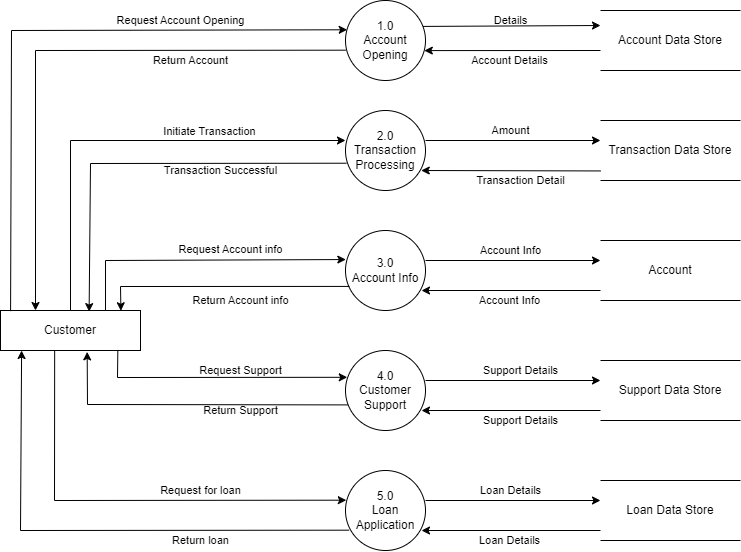

The diagram above was exported from draw.io. Its source (the exported page's mxGraphModel, read from the mxfile embedded in the PNG):
<mxGraphModel dx="874" dy="496" grid="1" gridSize="10" guides="1" tooltips="1" connect="1" arrows="1" fold="1" page="1" pageScale="1" pageWidth="850" pageHeight="1100" math="0" shadow="0">
  <root>
    <mxCell id="0" />
    <mxCell id="1" parent="0" />
    <mxCell id="2_Bf9SDVKi_7B_5U_eMz-1" value="Customer" style="rounded=0;whiteSpace=wrap;html=1;" parent="1" vertex="1">
      <mxGeometry x="40" y="340" width="140" height="40" as="geometry" />
    </mxCell>
    <mxCell id="2_Bf9SDVKi_7B_5U_eMz-2" value="1.0&lt;div&gt;Account&lt;/div&gt;&lt;div&gt;Opening&lt;/div&gt;" style="ellipse;whiteSpace=wrap;html=1;aspect=fixed;" parent="1" vertex="1">
      <mxGeometry x="385" y="30" width="80" height="80" as="geometry" />
    </mxCell>
    <mxCell id="2_Bf9SDVKi_7B_5U_eMz-3" value="2.0&lt;div&gt;Transaction&lt;/div&gt;&lt;div&gt;Processing&lt;/div&gt;" style="ellipse;whiteSpace=wrap;html=1;aspect=fixed;" parent="1" vertex="1">
      <mxGeometry x="385" y="140" width="80" height="80" as="geometry" />
    </mxCell>
    <mxCell id="2_Bf9SDVKi_7B_5U_eMz-4" value="3.0&lt;div&gt;Account Info&lt;/div&gt;" style="ellipse;whiteSpace=wrap;html=1;aspect=fixed;" parent="1" vertex="1">
      <mxGeometry x="385" y="260" width="80" height="80" as="geometry" />
    </mxCell>
    <mxCell id="2_Bf9SDVKi_7B_5U_eMz-6" value="5.0&lt;div&gt;Loan Application&lt;/div&gt;" style="ellipse;whiteSpace=wrap;html=1;aspect=fixed;" parent="1" vertex="1">
      <mxGeometry x="385" y="500" width="80" height="80" as="geometry" />
    </mxCell>
    <mxCell id="2_Bf9SDVKi_7B_5U_eMz-7" value="4.0&lt;div&gt;Customer Support&lt;/div&gt;" style="ellipse;whiteSpace=wrap;html=1;aspect=fixed;" parent="1" vertex="1">
      <mxGeometry x="385" y="380" width="80" height="80" as="geometry" />
    </mxCell>
    <mxCell id="2_Bf9SDVKi_7B_5U_eMz-8" value="Account Data Store" style="shape=partialRectangle;whiteSpace=wrap;html=1;left=0;right=0;fillColor=none;" parent="1" vertex="1">
      <mxGeometry x="640" y="40" width="140" height="60" as="geometry" />
    </mxCell>
    <mxCell id="2_Bf9SDVKi_7B_5U_eMz-10" value="Loan Data Store" style="shape=partialRectangle;whiteSpace=wrap;html=1;left=0;right=0;fillColor=none;" parent="1" vertex="1">
      <mxGeometry x="640" y="510" width="140" height="60" as="geometry" />
    </mxCell>
    <mxCell id="2_Bf9SDVKi_7B_5U_eMz-11" value="Account" style="shape=partialRectangle;whiteSpace=wrap;html=1;left=0;right=0;fillColor=none;" parent="1" vertex="1">
      <mxGeometry x="640" y="270" width="140" height="60" as="geometry" />
    </mxCell>
    <mxCell id="2_Bf9SDVKi_7B_5U_eMz-12" value="Transaction Data Store" style="shape=partialRectangle;whiteSpace=wrap;html=1;left=0;right=0;fillColor=none;" parent="1" vertex="1">
      <mxGeometry x="640" y="150" width="140" height="60" as="geometry" />
    </mxCell>
    <mxCell id="2_Bf9SDVKi_7B_5U_eMz-13" value="Support Data Store" style="shape=partialRectangle;whiteSpace=wrap;html=1;left=0;right=0;fillColor=none;" parent="1" vertex="1">
      <mxGeometry x="640" y="390" width="140" height="60" as="geometry" />
    </mxCell>
    <mxCell id="2_Bf9SDVKi_7B_5U_eMz-14" value="Request Account Opening" style="endArrow=classic;html=1;rounded=0;entryX=0.021;entryY=0.366;entryDx=0;entryDy=0;exitX=0.072;exitY=0.015;exitDx=0;exitDy=0;exitPerimeter=0;entryPerimeter=0;" parent="1" source="2_Bf9SDVKi_7B_5U_eMz-1" target="2_Bf9SDVKi_7B_5U_eMz-2" edge="1">
      <mxGeometry x="0.4591" y="10" width="50" height="50" relative="1" as="geometry">
        <mxPoint x="51" y="330" as="sourcePoint" />
        <mxPoint x="440" y="250" as="targetPoint" />
        <Array as="points">
          <mxPoint x="51" y="60" />
        </Array>
        <mxPoint as="offset" />
      </mxGeometry>
    </mxCell>
    <mxCell id="2_Bf9SDVKi_7B_5U_eMz-15" value="Request Support" style="endArrow=classic;html=1;rounded=0;entryX=0.022;entryY=0.335;entryDx=0;entryDy=0;entryPerimeter=0;exitX=0.838;exitY=1.015;exitDx=0;exitDy=0;exitPerimeter=0;labelBackgroundColor=none;" parent="1" source="2_Bf9SDVKi_7B_5U_eMz-1" target="2_Bf9SDVKi_7B_5U_eMz-7" edge="1">
      <mxGeometry x="0.1665" y="7" width="50" height="50" relative="1" as="geometry">
        <mxPoint x="157" y="390" as="sourcePoint" />
        <mxPoint x="330" y="290" as="targetPoint" />
        <Array as="points">
          <mxPoint x="157" y="407" />
        </Array>
        <mxPoint as="offset" />
      </mxGeometry>
    </mxCell>
    <mxCell id="2_Bf9SDVKi_7B_5U_eMz-16" value="Return Support" style="endArrow=classic;html=1;rounded=0;entryX=0.619;entryY=1.034;entryDx=0;entryDy=0;entryPerimeter=0;exitX=0.028;exitY=0.68;exitDx=0;exitDy=0;exitPerimeter=0;labelBackgroundColor=none;" parent="1" source="2_Bf9SDVKi_7B_5U_eMz-7" target="2_Bf9SDVKi_7B_5U_eMz-1" edge="1">
      <mxGeometry x="-0.3146" y="6" width="50" height="50" relative="1" as="geometry">
        <mxPoint x="380" y="440" as="sourcePoint" />
        <mxPoint x="250" y="340" as="targetPoint" />
        <Array as="points">
          <mxPoint x="127" y="434" />
        </Array>
        <mxPoint as="offset" />
      </mxGeometry>
    </mxCell>
    <mxCell id="2_Bf9SDVKi_7B_5U_eMz-17" value="Return Account" style="endArrow=classic;html=1;rounded=0;exitX=0.001;exitY=0.621;exitDx=0;exitDy=0;exitPerimeter=0;entryX=0.25;entryY=0;entryDx=0;entryDy=0;" parent="1" source="2_Bf9SDVKi_7B_5U_eMz-2" target="2_Bf9SDVKi_7B_5U_eMz-1" edge="1">
      <mxGeometry x="-0.4559" y="10" width="50" height="50" relative="1" as="geometry">
        <mxPoint x="260" y="210" as="sourcePoint" />
        <mxPoint x="310" y="160" as="targetPoint" />
        <Array as="points">
          <mxPoint x="75" y="80" />
        </Array>
        <mxPoint as="offset" />
      </mxGeometry>
    </mxCell>
    <mxCell id="2_Bf9SDVKi_7B_5U_eMz-18" value="Details" style="endArrow=classic;html=1;rounded=0;entryX=0;entryY=0.25;entryDx=0;entryDy=0;exitX=0.969;exitY=0.324;exitDx=0;exitDy=0;exitPerimeter=0;labelBackgroundColor=none;" parent="1" source="2_Bf9SDVKi_7B_5U_eMz-2" target="2_Bf9SDVKi_7B_5U_eMz-8" edge="1">
      <mxGeometry x="-0.0139" y="5" width="50" height="50" relative="1" as="geometry">
        <mxPoint x="490" y="57" as="sourcePoint" />
        <mxPoint x="450" y="150" as="targetPoint" />
        <mxPoint as="offset" />
      </mxGeometry>
    </mxCell>
    <mxCell id="2_Bf9SDVKi_7B_5U_eMz-19" value="Account Details" style="endArrow=classic;html=1;rounded=0;exitX=0;exitY=0.75;exitDx=0;exitDy=0;entryX=0.985;entryY=0.626;entryDx=0;entryDy=0;entryPerimeter=0;" parent="1" target="2_Bf9SDVKi_7B_5U_eMz-2" edge="1">
      <mxGeometry x="0.0216" y="10" width="50" height="50" relative="1" as="geometry">
        <mxPoint x="640" y="79.99999999999994" as="sourcePoint" />
        <mxPoint x="462.28" y="81.48000000000002" as="targetPoint" />
        <mxPoint as="offset" />
      </mxGeometry>
    </mxCell>
    <mxCell id="MXqJTeDCvzSG0Utn7oWd-1" value="Transaction Detail" style="endArrow=classic;html=1;rounded=0;exitX=0;exitY=0.25;exitDx=0;exitDy=0;entryX=0.947;entryY=0.307;entryDx=0;entryDy=0;entryPerimeter=0;" edge="1" parent="1">
      <mxGeometry x="-0.1076" y="10" width="50" height="50" relative="1" as="geometry">
        <mxPoint x="640" y="200.44" as="sourcePoint" />
        <mxPoint x="460.7600000000002" y="200" as="targetPoint" />
        <mxPoint as="offset" />
      </mxGeometry>
    </mxCell>
    <mxCell id="MXqJTeDCvzSG0Utn7oWd-2" value="Amount" style="endArrow=classic;html=1;rounded=0;entryX=0;entryY=0.5;entryDx=0;entryDy=0;exitX=1;exitY=0.5;exitDx=0;exitDy=0;" edge="1" parent="1">
      <mxGeometry x="-0.0286" y="10" width="50" height="50" relative="1" as="geometry">
        <mxPoint x="465" y="170" as="sourcePoint" />
        <mxPoint x="640" y="170" as="targetPoint" />
        <mxPoint as="offset" />
      </mxGeometry>
    </mxCell>
    <mxCell id="MXqJTeDCvzSG0Utn7oWd-3" value="Support Details" style="endArrow=classic;html=1;rounded=0;exitX=0;exitY=0.25;exitDx=0;exitDy=0;entryX=0.947;entryY=0.307;entryDx=0;entryDy=0;entryPerimeter=0;" edge="1" parent="1">
      <mxGeometry x="-0.1061" y="10" width="50" height="50" relative="1" as="geometry">
        <mxPoint x="640" y="440" as="sourcePoint" />
        <mxPoint x="461" y="440" as="targetPoint" />
        <mxPoint as="offset" />
      </mxGeometry>
    </mxCell>
    <mxCell id="MXqJTeDCvzSG0Utn7oWd-4" value="Account Info" style="endArrow=classic;html=1;rounded=0;exitX=0;exitY=0.25;exitDx=0;exitDy=0;entryX=0.947;entryY=0.307;entryDx=0;entryDy=0;entryPerimeter=0;" edge="1" parent="1">
      <mxGeometry x="0.0056" y="10" width="50" height="50" relative="1" as="geometry">
        <mxPoint x="640" y="320" as="sourcePoint" />
        <mxPoint x="461" y="320" as="targetPoint" />
        <mxPoint as="offset" />
      </mxGeometry>
    </mxCell>
    <mxCell id="MXqJTeDCvzSG0Utn7oWd-5" value="Loan Details" style="endArrow=classic;html=1;rounded=0;exitX=0;exitY=0.25;exitDx=0;exitDy=0;entryX=0.947;entryY=0.307;entryDx=0;entryDy=0;entryPerimeter=0;" edge="1" parent="1">
      <mxGeometry x="0.0056" y="10" width="50" height="50" relative="1" as="geometry">
        <mxPoint x="640" y="560" as="sourcePoint" />
        <mxPoint x="461" y="560" as="targetPoint" />
        <mxPoint as="offset" />
      </mxGeometry>
    </mxCell>
    <mxCell id="MXqJTeDCvzSG0Utn7oWd-7" value="Account Info" style="endArrow=classic;html=1;rounded=0;entryX=0;entryY=0.5;entryDx=0;entryDy=0;exitX=1;exitY=0.5;exitDx=0;exitDy=0;" edge="1" parent="1">
      <mxGeometry x="-0.0286" y="10" width="50" height="50" relative="1" as="geometry">
        <mxPoint x="465" y="290" as="sourcePoint" />
        <mxPoint x="640" y="290" as="targetPoint" />
        <mxPoint as="offset" />
      </mxGeometry>
    </mxCell>
    <mxCell id="MXqJTeDCvzSG0Utn7oWd-8" value="Support Details" style="endArrow=classic;html=1;rounded=0;entryX=0;entryY=0.5;entryDx=0;entryDy=0;exitX=1;exitY=0.5;exitDx=0;exitDy=0;" edge="1" parent="1">
      <mxGeometry x="0.0857" y="10" width="50" height="50" relative="1" as="geometry">
        <mxPoint x="465" y="410" as="sourcePoint" />
        <mxPoint x="640" y="410" as="targetPoint" />
        <mxPoint as="offset" />
      </mxGeometry>
    </mxCell>
    <mxCell id="MXqJTeDCvzSG0Utn7oWd-9" value="Loan Details" style="endArrow=classic;html=1;rounded=0;entryX=0;entryY=0.5;entryDx=0;entryDy=0;exitX=1;exitY=0.5;exitDx=0;exitDy=0;" edge="1" parent="1">
      <mxGeometry x="-0.0286" y="10" width="50" height="50" relative="1" as="geometry">
        <mxPoint x="465" y="530" as="sourcePoint" />
        <mxPoint x="640" y="530" as="targetPoint" />
        <mxPoint as="offset" />
      </mxGeometry>
    </mxCell>
    <mxCell id="MXqJTeDCvzSG0Utn7oWd-10" value="Initiate Transaction" style="endArrow=classic;html=1;rounded=0;exitX=0.5;exitY=0;exitDx=0;exitDy=0;" edge="1" parent="1" source="2_Bf9SDVKi_7B_5U_eMz-1">
      <mxGeometry x="0.3906" y="9" width="50" height="50" relative="1" as="geometry">
        <mxPoint x="430" y="320" as="sourcePoint" />
        <mxPoint x="385" y="170" as="targetPoint" />
        <Array as="points">
          <mxPoint x="110" y="170" />
        </Array>
        <mxPoint as="offset" />
      </mxGeometry>
    </mxCell>
    <mxCell id="MXqJTeDCvzSG0Utn7oWd-11" value="Transaction Successful" style="endArrow=classic;html=1;rounded=0;exitX=0.012;exitY=0.659;exitDx=0;exitDy=0;exitPerimeter=0;entryX=0.633;entryY=0.028;entryDx=0;entryDy=0;entryPerimeter=0;" edge="1" parent="1" source="2_Bf9SDVKi_7B_5U_eMz-3" target="2_Bf9SDVKi_7B_5U_eMz-1">
      <mxGeometry x="-0.3765" y="7" width="50" height="50" relative="1" as="geometry">
        <mxPoint x="400" y="320" as="sourcePoint" />
        <mxPoint x="450" y="270" as="targetPoint" />
        <Array as="points">
          <mxPoint x="130" y="193" />
        </Array>
        <mxPoint as="offset" />
      </mxGeometry>
    </mxCell>
    <mxCell id="MXqJTeDCvzSG0Utn7oWd-12" value="Request Account info" style="endArrow=classic;html=1;rounded=0;exitX=0.75;exitY=0;exitDx=0;exitDy=0;entryX=0.004;entryY=0.363;entryDx=0;entryDy=0;entryPerimeter=0;" edge="1" parent="1" source="2_Bf9SDVKi_7B_5U_eMz-1" target="2_Bf9SDVKi_7B_5U_eMz-4">
      <mxGeometry x="0.2058" y="10" width="50" height="50" relative="1" as="geometry">
        <mxPoint x="400" y="320" as="sourcePoint" />
        <mxPoint x="450" y="270" as="targetPoint" />
        <Array as="points">
          <mxPoint x="145" y="290" />
        </Array>
        <mxPoint as="offset" />
      </mxGeometry>
    </mxCell>
    <mxCell id="MXqJTeDCvzSG0Utn7oWd-13" value="Return Account info" style="endArrow=classic;html=1;rounded=0;entryX=0.86;entryY=0.007;entryDx=0;entryDy=0;entryPerimeter=0;exitX=0.049;exitY=0.699;exitDx=0;exitDy=0;exitPerimeter=0;labelBackgroundColor=none;" edge="1" parent="1" source="2_Bf9SDVKi_7B_5U_eMz-4" target="2_Bf9SDVKi_7B_5U_eMz-1">
      <mxGeometry x="-0.1396" y="14" width="50" height="50" relative="1" as="geometry">
        <mxPoint x="220" y="300" as="sourcePoint" />
        <mxPoint x="270" y="250" as="targetPoint" />
        <Array as="points">
          <mxPoint x="160" y="316" />
        </Array>
        <mxPoint as="offset" />
      </mxGeometry>
    </mxCell>
    <mxCell id="MXqJTeDCvzSG0Utn7oWd-14" value="Request for loan" style="endArrow=classic;html=1;rounded=0;exitX=0.144;exitY=1.038;exitDx=0;exitDy=0;exitPerimeter=0;entryX=0.01;entryY=0.371;entryDx=0;entryDy=0;entryPerimeter=0;" edge="1" parent="1" target="2_Bf9SDVKi_7B_5U_eMz-6">
      <mxGeometry x="0.34" y="10" width="50" height="50" relative="1" as="geometry">
        <mxPoint x="94.15999999999997" y="380.0000000000001" as="sourcePoint" />
        <mxPoint x="380" y="558" as="targetPoint" />
        <Array as="points">
          <mxPoint x="94" y="530" />
        </Array>
        <mxPoint as="offset" />
      </mxGeometry>
    </mxCell>
    <mxCell id="MXqJTeDCvzSG0Utn7oWd-15" value="Return loan" style="endArrow=classic;html=1;rounded=0;entryX=0.365;entryY=1.056;entryDx=0;entryDy=0;entryPerimeter=0;exitX=0.045;exitY=0.746;exitDx=0;exitDy=0;exitPerimeter=0;" edge="1" parent="1" source="2_Bf9SDVKi_7B_5U_eMz-6">
      <mxGeometry x="-0.4156" y="10" width="50" height="50" relative="1" as="geometry">
        <mxPoint x="380" y="570" as="sourcePoint" />
        <mxPoint x="61.09999999999991" y="380" as="targetPoint" />
        <Array as="points">
          <mxPoint x="60" y="560" />
        </Array>
        <mxPoint as="offset" />
      </mxGeometry>
    </mxCell>
  </root>
</mxGraphModel>